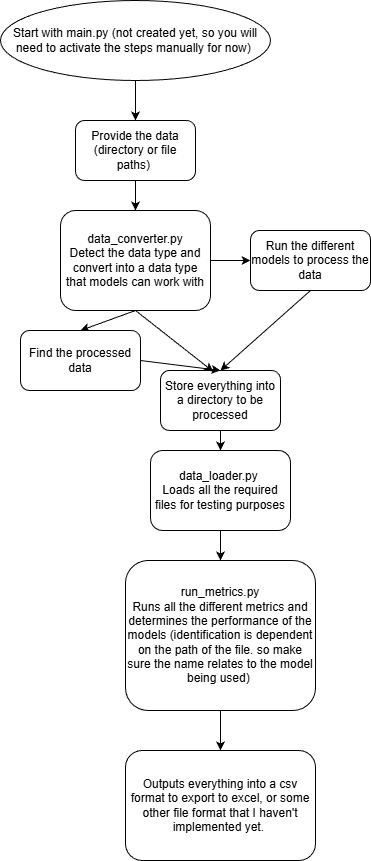

The diagram above was exported from draw.io. Its source (the exported page's mxGraphModel, read from the mxfile embedded in the PNG):
<mxGraphModel dx="870" dy="483" grid="1" gridSize="10" guides="1" tooltips="1" connect="1" arrows="1" fold="1" page="1" pageScale="1" pageWidth="850" pageHeight="1100" math="0" shadow="0">
  <root>
    <mxCell id="0" />
    <mxCell id="1" parent="0" />
    <mxCell id="5" style="edgeStyle=none;html=1;exitX=0.5;exitY=1;exitDx=0;exitDy=0;" parent="1" source="3" edge="1">
      <mxGeometry relative="1" as="geometry">
        <mxPoint x="175" y="160" as="targetPoint" />
      </mxGeometry>
    </mxCell>
    <mxCell id="3" value="Start with main.py (not created yet, so you will need to activate the steps manually for now)&amp;nbsp;" style="ellipse;whiteSpace=wrap;html=1;" parent="1" vertex="1">
      <mxGeometry x="40" y="40" width="270" height="80" as="geometry" />
    </mxCell>
    <mxCell id="19" style="edgeStyle=none;html=1;exitX=0.5;exitY=1;exitDx=0;exitDy=0;entryX=0.5;entryY=0;entryDx=0;entryDy=0;" parent="1" source="16" target="17" edge="1">
      <mxGeometry relative="1" as="geometry" />
    </mxCell>
    <mxCell id="16" value="Provide the data (directory or file paths)&amp;nbsp;" style="rounded=1;whiteSpace=wrap;html=1;" parent="1" vertex="1">
      <mxGeometry x="115" y="160" width="120" height="60" as="geometry" />
    </mxCell>
    <mxCell id="21" style="edgeStyle=none;html=1;exitX=1;exitY=0.5;exitDx=0;exitDy=0;" parent="1" source="17" target="20" edge="1">
      <mxGeometry relative="1" as="geometry" />
    </mxCell>
    <mxCell id="36" style="edgeStyle=none;html=1;exitX=0.5;exitY=1;exitDx=0;exitDy=0;entryX=0.5;entryY=0;entryDx=0;entryDy=0;" edge="1" parent="1" source="17" target="35">
      <mxGeometry relative="1" as="geometry" />
    </mxCell>
    <mxCell id="17" value="&lt;div&gt;data_converter.py&lt;/div&gt;Detect the data type and convert into a data type that models can work with" style="rounded=1;whiteSpace=wrap;html=1;" parent="1" vertex="1">
      <mxGeometry x="100" y="250" width="150" height="100" as="geometry" />
    </mxCell>
    <mxCell id="25" style="edgeStyle=none;html=1;exitX=0.5;exitY=1;exitDx=0;exitDy=0;entryX=0.5;entryY=0;entryDx=0;entryDy=0;" parent="1" source="20" target="22" edge="1">
      <mxGeometry relative="1" as="geometry" />
    </mxCell>
    <mxCell id="20" value="Run the different models to process the data" style="rounded=1;whiteSpace=wrap;html=1;" parent="1" vertex="1">
      <mxGeometry x="290" y="270" width="120" height="60" as="geometry" />
    </mxCell>
    <mxCell id="27" style="edgeStyle=none;html=1;exitX=0.5;exitY=1;exitDx=0;exitDy=0;entryX=0.5;entryY=0;entryDx=0;entryDy=0;" parent="1" source="22" target="26" edge="1">
      <mxGeometry relative="1" as="geometry" />
    </mxCell>
    <mxCell id="22" value="Store everything into a directory to be processed" style="rounded=1;whiteSpace=wrap;html=1;" parent="1" vertex="1">
      <mxGeometry x="200" y="410" width="120" height="60" as="geometry" />
    </mxCell>
    <mxCell id="24" style="edgeStyle=none;html=1;exitX=0.5;exitY=1;exitDx=0;exitDy=0;entryX=0.439;entryY=0.018;entryDx=0;entryDy=0;entryPerimeter=0;" parent="1" source="17" target="22" edge="1">
      <mxGeometry relative="1" as="geometry" />
    </mxCell>
    <mxCell id="29" style="edgeStyle=none;html=1;exitX=0.5;exitY=1;exitDx=0;exitDy=0;entryX=0.5;entryY=0;entryDx=0;entryDy=0;" parent="1" source="26" target="28" edge="1">
      <mxGeometry relative="1" as="geometry" />
    </mxCell>
    <mxCell id="26" value="data_loader.py&amp;nbsp;&lt;div&gt;Loads all the required files for testing purposes&lt;/div&gt;" style="rounded=1;whiteSpace=wrap;html=1;" parent="1" vertex="1">
      <mxGeometry x="190" y="490" width="140" height="80" as="geometry" />
    </mxCell>
    <mxCell id="34" style="edgeStyle=none;html=1;exitX=0.5;exitY=1;exitDx=0;exitDy=0;entryX=0.5;entryY=0;entryDx=0;entryDy=0;" parent="1" source="28" target="31" edge="1">
      <mxGeometry relative="1" as="geometry" />
    </mxCell>
    <mxCell id="28" value="run_metrics.py&lt;div&gt;Runs all the different metrics and determines the performance of the models (identification is dependent on the path of the file. so make sure the name relates to the model being used)&amp;nbsp;&lt;/div&gt;" style="rounded=1;whiteSpace=wrap;html=1;" parent="1" vertex="1">
      <mxGeometry x="165" y="600" width="190" height="150" as="geometry" />
    </mxCell>
    <mxCell id="31" value="Outputs everything into a csv format to export to excel, or some other file format that I haven't implemented yet.&amp;nbsp;" style="rounded=1;whiteSpace=wrap;html=1;" parent="1" vertex="1">
      <mxGeometry x="165" y="790" width="190" height="110" as="geometry" />
    </mxCell>
    <mxCell id="37" style="edgeStyle=none;html=1;exitX=1;exitY=0.5;exitDx=0;exitDy=0;entryX=0.5;entryY=0;entryDx=0;entryDy=0;" edge="1" parent="1" source="35" target="22">
      <mxGeometry relative="1" as="geometry">
        <mxPoint x="250" y="410" as="targetPoint" />
      </mxGeometry>
    </mxCell>
    <mxCell id="35" value="Find the processed data" style="rounded=1;whiteSpace=wrap;html=1;" vertex="1" parent="1">
      <mxGeometry x="60" y="370" width="120" height="60" as="geometry" />
    </mxCell>
  </root>
</mxGraphModel>